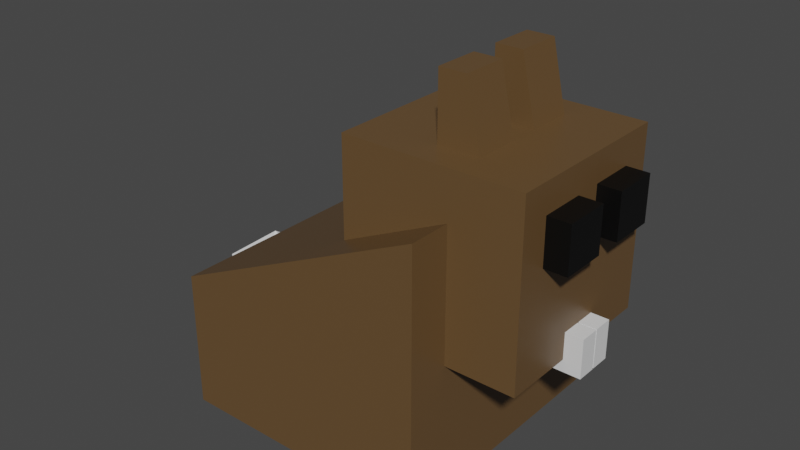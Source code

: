# Source: Bunny.blend  (saved by Blender 2.93.20; exported with 4.5.12 LTS)
import bpy
from mathutils import Matrix  # noqa: F401  (used for matrix-valued properties, if any)

bpy.ops.wm.read_factory_settings(use_empty=True)
scene = bpy.context.scene
scene.name = 'Scene'

# ---- collections
col_collection = bpy.data.collections.new('Collection'); scene.collection.children.link(col_collection)

# ---- materials (node trees are filled in below, after node groups)
mat_skin = bpy.data.materials.new('Skin')
mat_skin.alpha_threshold = 0.0
mat_skin.use_transparent_shadow = False
mat_skin.line_color = (0.0, 0.0, 0.0, 1.0)
mat_eyes = bpy.data.materials.new('Eyes')
mat_eyes.use_transparent_shadow = False
mat_teeth = bpy.data.materials.new('Teeth')
mat_teeth.use_transparent_shadow = False

# ---- material node trees
mat_skin.use_nodes = True; mat_skin.node_tree.nodes.clear()
_N = mat_skin.node_tree.nodes; _L = mat_skin.node_tree.links
n0 = _N.new('ShaderNodeOutputMaterial'); n0.name = 'Material Output'; n0.location = (300, 300)
n1 = _N.new('ShaderNodeBsdfPrincipled'); n1.name = 'Principled BSDF'; n1.location = (10, 300)
n1.distribution = 'GGX'
n1.subsurface_method = 'BURLEY'
n1.inputs[0].default_value = (0.1329, 0.07537, 0.03048, 1.0)
n1.inputs[2].default_value = 0.4
n1.inputs[3].default_value = 1.45
n1.inputs[27].default_value = (0.0, 0.0, 0.0, 1.0)
n1.inputs[28].default_value = 1.0
_L.new(n1.outputs[0], n0.inputs[0])
n0.is_active_output = True
mat_eyes.use_nodes = True; mat_eyes.node_tree.nodes.clear()
_N = mat_eyes.node_tree.nodes; _L = mat_eyes.node_tree.links
n0 = _N.new('ShaderNodeBsdfPrincipled'); n0.name = 'Principled BSDF'; n0.location = (10, 300)
n0.distribution = 'GGX'
n0.subsurface_method = 'BURLEY'
n0.inputs[0].default_value = (0.0, 0.0, 0.0, 1.0)
n0.inputs[3].default_value = 1.45
n0.inputs[27].default_value = (0.0, 0.0, 0.0, 1.0)
n0.inputs[28].default_value = 1.0
n1 = _N.new('ShaderNodeOutputMaterial'); n1.name = 'Material Output'; n1.location = (300, 300)
_L.new(n0.outputs[0], n1.inputs[0])
n1.is_active_output = True
mat_teeth.use_nodes = True; mat_teeth.node_tree.nodes.clear()
_N = mat_teeth.node_tree.nodes; _L = mat_teeth.node_tree.links
n0 = _N.new('ShaderNodeBsdfPrincipled'); n0.name = 'Principled BSDF'; n0.location = (10, 300)
n0.distribution = 'GGX'
n0.subsurface_method = 'BURLEY'
n0.inputs[3].default_value = 1.45
n0.inputs[27].default_value = (0.0, 0.0, 0.0, 1.0)
n0.inputs[28].default_value = 1.0
n1 = _N.new('ShaderNodeOutputMaterial'); n1.name = 'Material Output'; n1.location = (300, 300)
_L.new(n0.outputs[0], n1.inputs[0])
n1.is_active_output = True

# ---- world
world_world = bpy.data.worlds.new('World'); scene.world = world_world
world_world.use_nodes = True; world_world.node_tree.nodes.clear()
_N = world_world.node_tree.nodes; _L = world_world.node_tree.links
n0 = _N.new('ShaderNodeOutputWorld'); n0.name = 'World Output'; n0.location = (300, 300)
n1 = _N.new('ShaderNodeBackground'); n1.name = 'Background'; n1.location = (10, 300)
n1.inputs[0].default_value = (0.05088, 0.05088, 0.05088, 1.0)
_L.new(n1.outputs[0], n0.inputs[0])
n0.is_active_output = True
world_world.color = (0.05088, 0.05088, 0.05088)
world_world.use_sun_shadow = False
world_world.sun_shadow_jitter_overblur = 0.0

# ---- meshes
me_cube = bpy.data.meshes.new('Cube')
me_cube.from_pydata([(0.1446, 0.1397, 0.1566), (0.1446, 0.1397, -0.1215), (0.1446, -0.1384, 0.1566), (0.1446, -0.1384, -0.1215), (-0.1335, 0.1397, 0.02544), (-0.1335, 0.1397, -0.1215), (-0.1335, -0.1384, 0.02544), (-0.1335, -0.1384, -0.1215), (0.03009, -0.09332, 0.01799), (0.03009, -0.09332, 0.2059), (0.03009, 0.09461, 0.01799), (0.03009, 0.09461, 0.2059), (0.218, -0.09332, 0.01799), (0.218, -0.09332, 0.2059), (0.218, 0.09461, 0.01799), (0.218, 0.09461, 0.2059), (0.1937, -0.06243, 0.1279), (0.1937, -0.06243, 0.1755), (0.1937, -0.01477, 0.1279), (0.1937, -0.01477, 0.1755), (0.2414, -0.06243, 0.1279), (0.2414, -0.06243, 0.1755), (0.2414, -0.01477, 0.1279), (0.2414, -0.01477, 0.1755), (0.1937, 0.01424, 0.1279), (0.1937, 0.01424, 0.1755), (0.1937, 0.0619, 0.1279), (0.1937, 0.0619, 0.1755), (0.2414, 0.01424, 0.1279), (0.2414, 0.01424, 0.1755), (0.2414, 0.0619, 0.1279), (0.2414, 0.0619, 0.1755), (0.1984, -0.01903, 0.005327), (0.1984, -0.01903, 0.04606), (0.1984, 0.001149, 0.005327), (0.1984, 0.001149, 0.04606), (0.2367, -0.01903, 0.005327), (0.2367, -0.01903, 0.04606), (0.2367, 0.001149, 0.005327), (0.2367, 0.001149, 0.04606), (0.1984, 0.002987, 0.005327), (0.1984, 0.002987, 0.04606), (0.2366, 0.002987, 0.005327), (0.2366, 0.002987, 0.04606), (0.1984, 0.02359, 0.005327), (0.1984, 0.02359, 0.04606), (0.2366, 0.02359, 0.005327), (0.2366, 0.02359, 0.04606), (0.1088, -0.06243, 0.1881), (0.1088, -0.06243, 0.2741), (0.1088, -0.01477, 0.1881), (0.1088, -0.01477, 0.2741), (0.1565, -0.06243, 0.1881), (0.1373, -0.06243, 0.2741), (0.1565, -0.01477, 0.1881), (0.1373, -0.01477, 0.2741), (0.1088, 0.01582, 0.1881), (0.1088, 0.01582, 0.2741), (0.1088, 0.06348, 0.1881), (0.1088, 0.06348, 0.2741), (0.1565, 0.01582, 0.1881), (0.1373, 0.01582, 0.2741), (0.1565, 0.06348, 0.1881), (0.1373, 0.06348, 0.2741), (-0.1589, 0.0006451, -0.09907), (-0.1187, -0.02854, -0.06838), (-0.1742, -0.04658, -0.06838), (-0.2086, 0.0006451, -0.06838), (-0.1742, 0.04787, -0.06838), (-0.1187, 0.02983, -0.06838), (-0.1436, -0.04658, -0.01872), (-0.1991, -0.02854, -0.01872), (-0.1991, 0.02983, -0.01872), (-0.1436, 0.04787, -0.01872), (-0.1092, 0.0006451, -0.01872), (-0.1589, 0.0006451, 0.01197)], [], [(0, 4, 6, 2), (3, 2, 6, 7), (7, 6, 4, 5), (5, 1, 3, 7), (1, 0, 2, 3), (5, 4, 0, 1), (8, 9, 11, 10), (10, 11, 15, 14), (14, 15, 13, 12), (12, 13, 9, 8), (10, 14, 12, 8), (15, 11, 9, 13), (16, 17, 19, 18), (18, 19, 23, 22), (22, 23, 21, 20), (20, 21, 17, 16), (18, 22, 20, 16), (23, 19, 17, 21), (24, 25, 27, 26), (26, 27, 31, 30), (30, 31, 29, 28), (28, 29, 25, 24), (26, 30, 28, 24), (31, 27, 25, 29), (32, 33, 35, 34), (38, 39, 37, 36), (36, 37, 33, 32), (34, 38, 36, 32), (39, 35, 33, 37), (40, 41, 45, 44), (44, 45, 47, 46), (43, 42, 46, 47), (42, 40, 44, 46), (41, 43, 47, 45), (40, 42, 43, 41), (34, 35, 39, 38), (48, 49, 51, 50), (50, 51, 55, 54), (54, 55, 53, 52), (52, 53, 49, 48), (50, 54, 52, 48), (55, 51, 49, 53), (56, 57, 59, 58), (58, 59, 63, 62), (62, 63, 61, 60), (60, 61, 57, 56), (58, 62, 60, 56), (63, 59, 57, 61), (64, 65, 66), (65, 64, 69), (64, 66, 67), (64, 67, 68), (64, 68, 69), (65, 69, 74), (66, 65, 70), (67, 66, 71), (68, 67, 72), (69, 68, 73), (65, 74, 70), (66, 70, 71), (67, 71, 72), (68, 72, 73), (69, 73, 74), (70, 74, 75), (71, 70, 75), (72, 71, 75), (73, 72, 75), (74, 73, 75)])
me_cube.polygons.foreach_set('material_index', [0, 0, 0, 0, 0, 0, 0, 0, 0, 0, 0, 0, 1, 1, 1, 1, 1, 1, 1, 1, 1, 1, 1, 1, 2, 2, 2, 2, 2, 2, 2, 2, 2, 2, 2, 2, 0, 0, 0, 0, 0, 0, 0, 0, 0, 0, 0, 0, 2, 2, 2, 2, 2, 2, 2, 2, 2, 2, 2, 2, 2, 2, 2, 2, 2, 2, 2, 2])
_uv = me_cube.uv_layers.new(name='UVMap')
_uv.uv.foreach_set('vector', [0.625, 0.5, 0.875, 0.5, 0.875, 0.75, 0.625, 0.75, 0.375, 0.75, 0.625, 0.75, 0.625, 1.0, 0.375, 1.0, 0.375, 0.0, 0.625, 0.0, 0.625, 0.25, 0.375, 0.25, 0.125, 0.5, 0.375, 0.5, 0.375, 0.75, 0.125, 0.75, 0.375, 0.5, 0.625, 0.5, 0.625, 0.75, 0.375, 0.75, 0.375, 0.25, 0.625, 0.25, 0.625, 0.5, 0.375, 0.5, 0.375, 0.0, 0.625, 0.0, 0.625, 0.25, 0.375, 0.25, 0.375, 0.25, 0.625, 0.25, 0.625, 0.5, 0.375, 0.5, 0.375, 0.5, 0.625, 0.5, 0.625, 0.75, 0.375, 0.75, 0.375, 0.75, 0.625, 0.75, 0.625, 1.0, 0.375, 1.0, 0.125, 0.5, 0.375, 0.5, 0.375, 0.75, 0.125, 0.75, 0.625, 0.5, 0.875, 0.5, 0.875, 0.75, 0.625, 0.75, 0.375, 0.0, 0.625, 0.0, 0.625, 0.25, 0.375, 0.25, 0.375, 0.25, 0.625, 0.25, 0.625, 0.5, 0.375, 0.5, 0.375, 0.5, 0.625, 0.5, 0.625, 0.75, 0.375, 0.75, 0.375, 0.75, 0.625, 0.75, 0.625, 1.0, 0.375, 1.0, 0.125, 0.5, 0.375, 0.5, 0.375, 0.75, 0.125, 0.75, 0.625, 0.5, 0.875, 0.5, 0.875, 0.75, 0.625, 0.75, 0.375, 0.0, 0.625, 0.0, 0.625, 0.25, 0.375, 0.25, 0.375, 0.25, 0.625, 0.25, 0.625, 0.5, 0.375, 0.5, 0.375, 0.5, 0.625, 0.5, 0.625, 0.75, 0.375, 0.75, 0.375, 0.75, 0.625, 0.75, 0.625, 1.0, 0.375, 1.0, 0.125, 0.5, 0.375, 0.5, 0.375, 0.75, 0.125, 0.75, 0.625, 0.5, 0.875, 0.5, 0.875, 0.75, 0.625, 0.75, 0.375, 0.0, 0.625, 0.0, 0.625, 0.25, 0.375, 0.25, 0.375, 0.5, 0.625, 0.5, 0.625, 0.75, 0.375, 0.75, 0.375, 0.75, 0.625, 0.75, 0.625, 1.0, 0.375, 1.0, 0.125, 0.5, 0.375, 0.5, 0.375, 0.75, 0.125, 0.75, 0.625, 0.5, 0.875, 0.5, 0.875, 0.75, 0.625, 0.75, 0.375, 0.25, 0.625, 0.25, 0.625, 0.25, 0.375, 0.25, 0.375, 0.25, 0.625, 0.25, 0.625, 0.5, 0.375, 0.5, 0.625, 0.5, 0.375, 0.5, 0.375, 0.5, 0.625, 0.5, 0.375, 0.5, 0.125, 0.5, 0.125, 0.5, 0.375, 0.5, 0.875, 0.5, 0.625, 0.5, 0.625, 0.5, 0.875, 0.5, 0.125, 0.5, 0.375, 0.5, 0.625, 0.5, 0.875, 0.5, 0.125, 0.5, 0.875, 0.5, 0.625, 0.5, 0.375, 0.5, 0.375, 0.0, 0.625, 0.0, 0.625, 0.25, 0.375, 0.25, 0.375, 0.25, 0.625, 0.25, 0.625, 0.5, 0.375, 0.5, 0.375, 0.5, 0.625, 0.5, 0.625, 0.75, 0.375, 0.75, 0.375, 0.75, 0.625, 0.75, 0.625, 1.0, 0.375, 1.0, 0.125, 0.5, 0.375, 0.5, 0.375, 0.75, 0.125, 0.75, 0.625, 0.5, 0.875, 0.5, 0.875, 0.75, 0.625, 0.75, 0.375, 0.0, 0.625, 0.0, 0.625, 0.25, 0.375, 0.25, 0.375, 0.25, 0.625, 0.25, 0.625, 0.5, 0.375, 0.5, 0.375, 0.5, 0.625, 0.5, 0.625, 0.75, 0.375, 0.75, 0.375, 0.75, 0.625, 0.75, 0.625, 1.0, 0.375, 1.0, 0.125, 0.5, 0.375, 0.5, 0.375, 0.75, 0.125, 0.75, 0.625, 0.5, 0.875, 0.5, 0.875, 0.75, 0.625, 0.75, 0.1818, 0.0, 0.2727, 0.1575, 0.09091, 0.1575, 0.2727, 0.1575, 0.3636, 0.0, 0.4545, 0.1575, 0.9091, 0.0, 1.0, 0.1575, 0.8182, 0.1575, 0.7273, 0.0, 0.8182, 0.1575, 0.6364, 0.1575, 0.5455, 0.0, 0.6364, 0.1575, 0.4545, 0.1575, 0.2727, 0.1575, 0.4545, 0.1575, 0.3636, 0.3149, 0.09091, 0.1575, 0.2727, 0.1575, 0.1818, 0.3149, 0.8182, 0.1575, 1.0, 0.1575, 0.9091, 0.3149, 0.6364, 0.1575, 0.8182, 0.1575, 0.7273, 0.3149, 0.4545, 0.1575, 0.6364, 0.1575, 0.5455, 0.3149, 0.2727, 0.1575, 0.3636, 0.3149, 0.1818, 0.3149, 0.09091, 0.1575, 0.1818, 0.3149, 0.0, 0.3149, 0.8182, 0.1575, 0.9091, 0.3149, 0.7273, 0.3149, 0.6364, 0.1575, 0.7273, 0.3149, 0.5455, 0.3149, 0.4545, 0.1575, 0.5455, 0.3149, 0.3636, 0.3149, 0.1818, 0.3149, 0.3636, 0.3149, 0.2727, 0.4724, 0.0, 0.3149, 0.1818, 0.3149, 0.09091, 0.4724, 0.7273, 0.3149, 0.9091, 0.3149, 0.8182, 0.4724, 0.5455, 0.3149, 0.7273, 0.3149, 0.6364, 0.4724, 0.3636, 0.3149, 0.5455, 0.3149, 0.4545, 0.4724])
me_cube.materials.append(mat_skin)
me_cube.materials.append(mat_eyes)
me_cube.materials.append(mat_teeth)
me_cube.use_remesh_preserve_volume = False
me_cube.use_remesh_preserve_attributes = False
me_cube.use_mirror_vertex_groups = False
me_cube.update()

# ---- objects
ob_cube = bpy.data.objects.new('Cube', me_cube)

# ---- transforms, parenting, visibility, modifiers, constraints
ob_cube.location = (0.0, 0.0, 0.0)
ob_cube.lock_rotations_4d = False
ob_cube.empty_display_type = 'ARROWS'
ob_cube.lineart.crease_threshold = 0.0

# ---- collection membership
col_collection.objects.link(ob_cube)

# ---- scene / render settings (as saved in the file)
scene.frame_start = 1; scene.frame_end = 250; scene.frame_set(1)
scene.render.engine = 'BLENDER_EEVEE_NEXT'
scene.cycles.use_denoising = False
scene.cycles.samples = 128
scene.cycles.sampling_pattern = 'TABULATED_SOBOL'
scene.cycles.use_adaptive_sampling = False
scene.cycles.use_light_tree = False
scene.view_settings.view_transform = 'Filmic'
bpy.context.view_layer.update()

# ---- added for rendering (the .blend has no active camera and no usable light): camera, sun
cam_auto = bpy.data.cameras.new('AutoCamera')
cam_auto.lens = 50.0
cam_auto.sensor_width = 36.0
cam_auto.clip_end = 1000.0
ob_auto_camera = bpy.data.objects.new('AutoCamera', cam_auto)
scene.collection.objects.link(ob_auto_camera)
ob_auto_camera.location = (0.627553, -0.73274, 0.565208)
ob_auto_camera.rotation_euler = (1.09748, -7.21219e-08, 0.694738)
scene.camera = ob_auto_camera
light_auto_sun = bpy.data.lights.new('AutoSun', 'SUN')
light_auto_sun.energy = 3.0
light_auto_sun.angle = 0.0523599
ob_auto_sun = bpy.data.objects.new('AutoSun', light_auto_sun)
scene.collection.objects.link(ob_auto_sun)
ob_auto_sun.rotation_euler = (0.872665, 0.174533, 0.523599)
bpy.context.view_layer.update()
